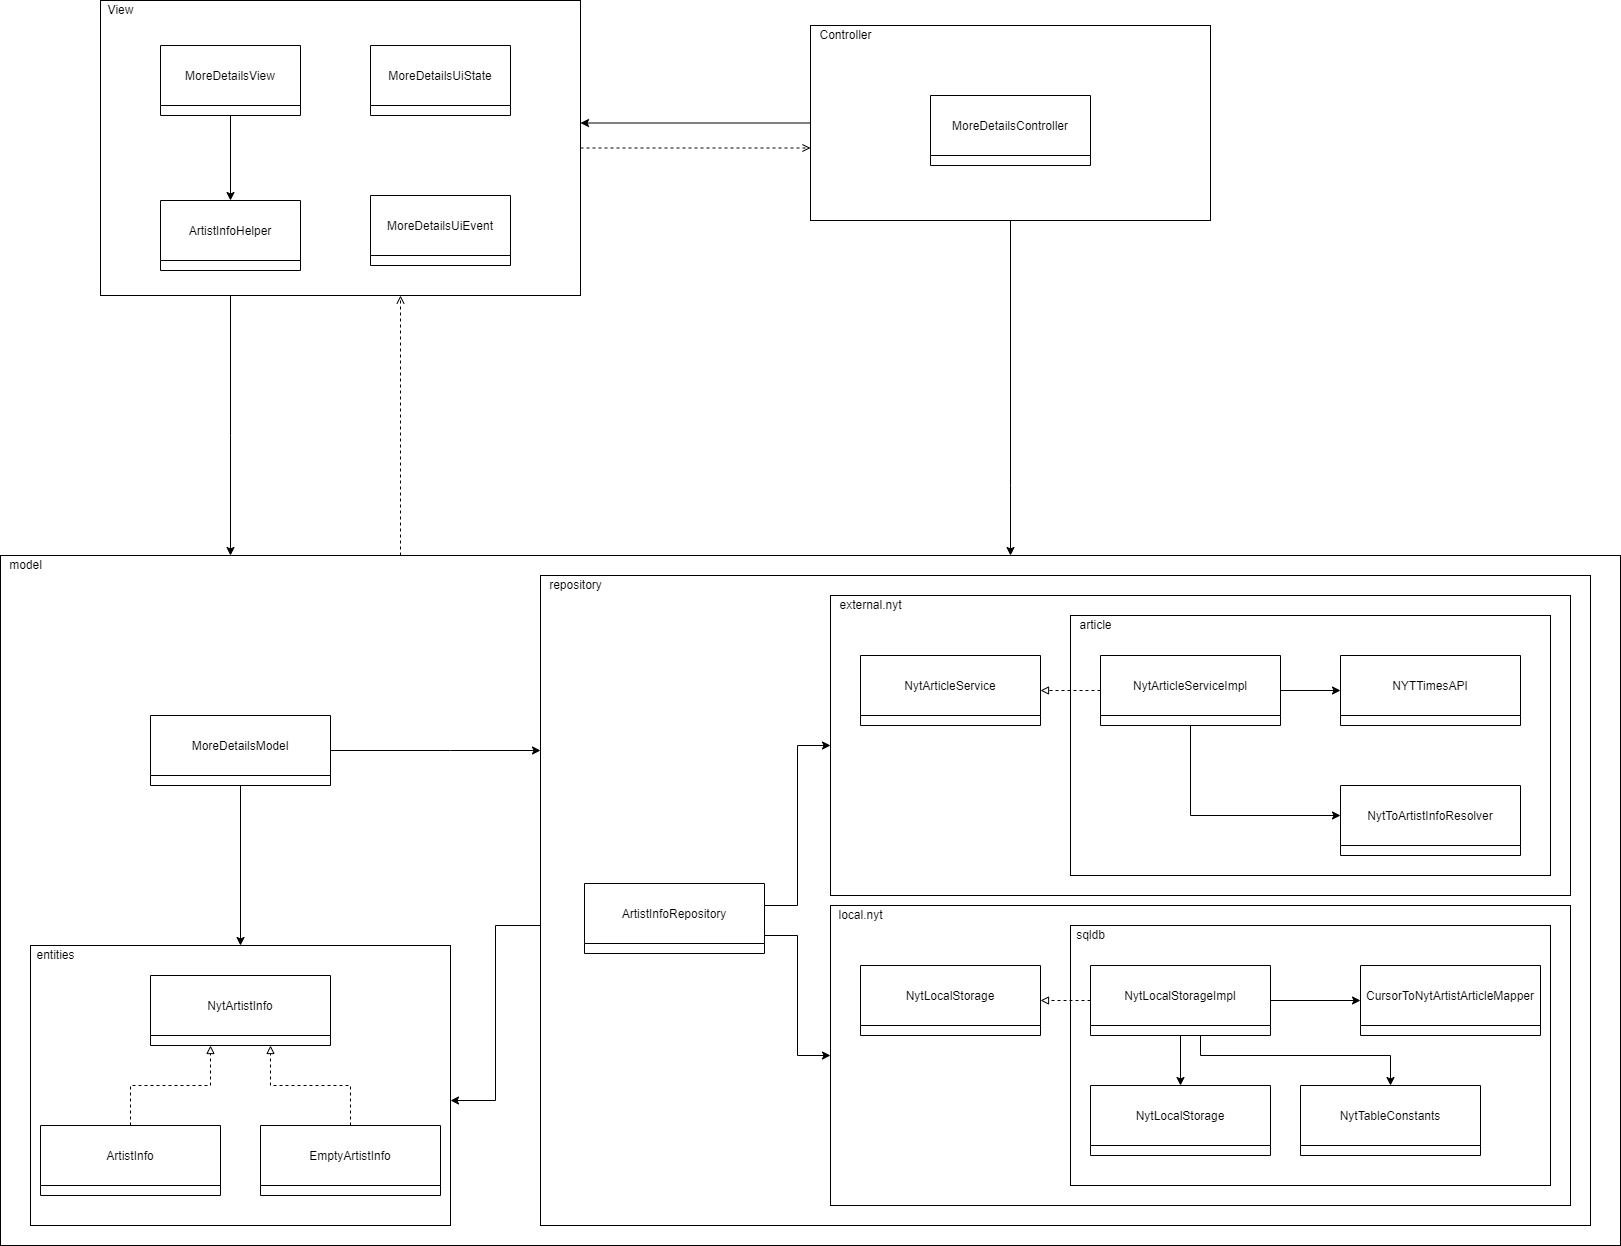

The diagram above was exported from draw.io. Its source (the exported page's mxGraphModel, read from the mxfile embedded in the PNG):
<mxGraphModel dx="1422" dy="-407" grid="1" gridSize="10" guides="1" tooltips="1" connect="1" arrows="1" fold="1" page="1" pageScale="1" pageWidth="827" pageHeight="1169" math="0" shadow="0">
  <root>
    <mxCell id="WIyWlLk6GJQsqaUBKTNV-0" />
    <mxCell id="WIyWlLk6GJQsqaUBKTNV-1" parent="WIyWlLk6GJQsqaUBKTNV-0" />
    <mxCell id="T2bfTwABxpRUcxXEbKIx-82" style="edgeStyle=orthogonalEdgeStyle;rounded=0;orthogonalLoop=1;jettySize=auto;html=1;endArrow=open;endFill=0;dashed=1;" parent="WIyWlLk6GJQsqaUBKTNV-1" source="T2bfTwABxpRUcxXEbKIx-33" target="T2bfTwABxpRUcxXEbKIx-29" edge="1">
      <mxGeometry relative="1" as="geometry">
        <Array as="points">
          <mxPoint x="640" y="1820" />
          <mxPoint x="640" y="1820" />
        </Array>
      </mxGeometry>
    </mxCell>
    <mxCell id="T2bfTwABxpRUcxXEbKIx-33" value="" style="rounded=0;whiteSpace=wrap;html=1;" parent="WIyWlLk6GJQsqaUBKTNV-1" vertex="1">
      <mxGeometry x="240" y="1940" width="1620" height="690" as="geometry" />
    </mxCell>
    <mxCell id="T2bfTwABxpRUcxXEbKIx-80" style="edgeStyle=orthogonalEdgeStyle;rounded=0;orthogonalLoop=1;jettySize=auto;html=1;endArrow=classic;endFill=1;" parent="WIyWlLk6GJQsqaUBKTNV-1" source="T2bfTwABxpRUcxXEbKIx-31" target="T2bfTwABxpRUcxXEbKIx-29" edge="1">
      <mxGeometry relative="1" as="geometry">
        <Array as="points">
          <mxPoint x="1140" y="1555" />
          <mxPoint x="1140" y="1555" />
        </Array>
      </mxGeometry>
    </mxCell>
    <mxCell id="W-oUAN1AsRGsgVJ-VMzs-0" style="edgeStyle=orthogonalEdgeStyle;rounded=0;orthogonalLoop=1;jettySize=auto;html=1;" edge="1" parent="WIyWlLk6GJQsqaUBKTNV-1" source="T2bfTwABxpRUcxXEbKIx-31" target="T2bfTwABxpRUcxXEbKIx-33">
      <mxGeometry relative="1" as="geometry">
        <Array as="points">
          <mxPoint x="1250" y="1870" />
          <mxPoint x="1250" y="1870" />
        </Array>
      </mxGeometry>
    </mxCell>
    <mxCell id="T2bfTwABxpRUcxXEbKIx-31" value="" style="rounded=0;whiteSpace=wrap;html=1;" parent="WIyWlLk6GJQsqaUBKTNV-1" vertex="1">
      <mxGeometry x="1050" y="1410" width="400" height="195" as="geometry" />
    </mxCell>
    <mxCell id="T2bfTwABxpRUcxXEbKIx-81" style="edgeStyle=orthogonalEdgeStyle;rounded=0;orthogonalLoop=1;jettySize=auto;html=1;endArrow=classic;endFill=1;" parent="WIyWlLk6GJQsqaUBKTNV-1" source="T2bfTwABxpRUcxXEbKIx-29" target="T2bfTwABxpRUcxXEbKIx-33" edge="1">
      <mxGeometry relative="1" as="geometry">
        <Array as="points">
          <mxPoint x="470" y="1820" />
          <mxPoint x="470" y="1820" />
        </Array>
      </mxGeometry>
    </mxCell>
    <mxCell id="T2bfTwABxpRUcxXEbKIx-83" style="edgeStyle=orthogonalEdgeStyle;rounded=0;orthogonalLoop=1;jettySize=auto;html=1;endArrow=open;endFill=0;dashed=1;" parent="WIyWlLk6GJQsqaUBKTNV-1" source="T2bfTwABxpRUcxXEbKIx-29" target="T2bfTwABxpRUcxXEbKIx-31" edge="1">
      <mxGeometry relative="1" as="geometry">
        <Array as="points">
          <mxPoint x="1070" y="1598" />
          <mxPoint x="1070" y="1598" />
        </Array>
      </mxGeometry>
    </mxCell>
    <mxCell id="T2bfTwABxpRUcxXEbKIx-29" value="" style="rounded=0;whiteSpace=wrap;html=1;" parent="WIyWlLk6GJQsqaUBKTNV-1" vertex="1">
      <mxGeometry x="340" y="1385" width="480" height="295" as="geometry" />
    </mxCell>
    <mxCell id="T2bfTwABxpRUcxXEbKIx-0" value="MoreDetailsUiEvent" style="swimlane;fontStyle=0;childLayout=stackLayout;horizontal=1;startSize=60;horizontalStack=0;resizeParent=1;resizeParentMax=0;resizeLast=0;collapsible=1;marginBottom=0;" parent="WIyWlLk6GJQsqaUBKTNV-1" vertex="1">
      <mxGeometry x="610" y="1580" width="140" height="70" as="geometry" />
    </mxCell>
    <mxCell id="T2bfTwABxpRUcxXEbKIx-5" value="MoreDetailsUiState" style="swimlane;fontStyle=0;childLayout=stackLayout;horizontal=1;startSize=60;horizontalStack=0;resizeParent=1;resizeParentMax=0;resizeLast=0;collapsible=1;marginBottom=0;" parent="WIyWlLk6GJQsqaUBKTNV-1" vertex="1">
      <mxGeometry x="610" y="1430" width="140" height="70" as="geometry" />
    </mxCell>
    <mxCell id="T2bfTwABxpRUcxXEbKIx-121" style="edgeStyle=orthogonalEdgeStyle;rounded=0;orthogonalLoop=1;jettySize=auto;html=1;endArrow=classic;endFill=1;" parent="WIyWlLk6GJQsqaUBKTNV-1" source="T2bfTwABxpRUcxXEbKIx-7" target="T2bfTwABxpRUcxXEbKIx-13" edge="1">
      <mxGeometry relative="1" as="geometry" />
    </mxCell>
    <mxCell id="T2bfTwABxpRUcxXEbKIx-7" value="MoreDetailsView" style="swimlane;fontStyle=0;childLayout=stackLayout;horizontal=1;startSize=60;horizontalStack=0;resizeParent=1;resizeParentMax=0;resizeLast=0;collapsible=1;marginBottom=0;" parent="WIyWlLk6GJQsqaUBKTNV-1" vertex="1">
      <mxGeometry x="400" y="1430" width="140" height="70" as="geometry" />
    </mxCell>
    <mxCell id="T2bfTwABxpRUcxXEbKIx-13" value="ArtistInfoHelper" style="swimlane;fontStyle=0;childLayout=stackLayout;horizontal=1;startSize=60;horizontalStack=0;resizeParent=1;resizeParentMax=0;resizeLast=0;collapsible=1;marginBottom=0;" parent="WIyWlLk6GJQsqaUBKTNV-1" vertex="1">
      <mxGeometry x="400" y="1585" width="140" height="70" as="geometry" />
    </mxCell>
    <mxCell id="T2bfTwABxpRUcxXEbKIx-19" value="MoreDetailsController" style="swimlane;fontStyle=0;childLayout=stackLayout;horizontal=1;startSize=60;horizontalStack=0;resizeParent=1;resizeParentMax=0;resizeLast=0;collapsible=1;marginBottom=0;" parent="WIyWlLk6GJQsqaUBKTNV-1" vertex="1">
      <mxGeometry x="1170" y="1480" width="160" height="70" as="geometry" />
    </mxCell>
    <mxCell id="T2bfTwABxpRUcxXEbKIx-30" value="View" style="text;html=1;align=center;verticalAlign=middle;resizable=0;points=[];autosize=1;strokeColor=none;fillColor=none;" parent="WIyWlLk6GJQsqaUBKTNV-1" vertex="1">
      <mxGeometry x="340" y="1385" width="40" height="20" as="geometry" />
    </mxCell>
    <mxCell id="T2bfTwABxpRUcxXEbKIx-32" value="Controller" style="text;html=1;align=center;verticalAlign=middle;resizable=0;points=[];autosize=1;strokeColor=none;fillColor=none;" parent="WIyWlLk6GJQsqaUBKTNV-1" vertex="1">
      <mxGeometry x="1050" y="1410" width="70" height="20" as="geometry" />
    </mxCell>
    <mxCell id="T2bfTwABxpRUcxXEbKIx-34" value="model" style="text;html=1;align=center;verticalAlign=middle;resizable=0;points=[];autosize=1;strokeColor=none;fillColor=none;" parent="WIyWlLk6GJQsqaUBKTNV-1" vertex="1">
      <mxGeometry x="240" y="1940" width="50" height="20" as="geometry" />
    </mxCell>
    <mxCell id="T2bfTwABxpRUcxXEbKIx-94" style="edgeStyle=orthogonalEdgeStyle;rounded=0;orthogonalLoop=1;jettySize=auto;html=1;endArrow=classic;endFill=1;" parent="WIyWlLk6GJQsqaUBKTNV-1" source="T2bfTwABxpRUcxXEbKIx-35" target="T2bfTwABxpRUcxXEbKIx-85" edge="1">
      <mxGeometry relative="1" as="geometry">
        <Array as="points">
          <mxPoint x="735" y="2310" />
          <mxPoint x="735" y="2485" />
        </Array>
      </mxGeometry>
    </mxCell>
    <mxCell id="T2bfTwABxpRUcxXEbKIx-35" value="" style="rounded=0;whiteSpace=wrap;html=1;" parent="WIyWlLk6GJQsqaUBKTNV-1" vertex="1">
      <mxGeometry x="780" y="1960" width="1050" height="650" as="geometry" />
    </mxCell>
    <mxCell id="T2bfTwABxpRUcxXEbKIx-36" value="repository" style="text;html=1;align=center;verticalAlign=middle;resizable=0;points=[];autosize=1;strokeColor=none;fillColor=none;" parent="WIyWlLk6GJQsqaUBKTNV-1" vertex="1">
      <mxGeometry x="780" y="1960" width="70" height="20" as="geometry" />
    </mxCell>
    <mxCell id="T2bfTwABxpRUcxXEbKIx-87" style="edgeStyle=orthogonalEdgeStyle;rounded=0;orthogonalLoop=1;jettySize=auto;html=1;endArrow=classic;endFill=1;" parent="WIyWlLk6GJQsqaUBKTNV-1" source="T2bfTwABxpRUcxXEbKIx-39" target="T2bfTwABxpRUcxXEbKIx-85" edge="1">
      <mxGeometry relative="1" as="geometry" />
    </mxCell>
    <mxCell id="T2bfTwABxpRUcxXEbKIx-88" style="edgeStyle=orthogonalEdgeStyle;rounded=0;orthogonalLoop=1;jettySize=auto;html=1;endArrow=classic;endFill=1;" parent="WIyWlLk6GJQsqaUBKTNV-1" source="T2bfTwABxpRUcxXEbKIx-39" target="T2bfTwABxpRUcxXEbKIx-35" edge="1">
      <mxGeometry relative="1" as="geometry">
        <Array as="points">
          <mxPoint x="690" y="2135" />
          <mxPoint x="690" y="2135" />
        </Array>
      </mxGeometry>
    </mxCell>
    <mxCell id="T2bfTwABxpRUcxXEbKIx-39" value="MoreDetailsModel" style="swimlane;fontStyle=0;childLayout=stackLayout;horizontal=1;startSize=60;horizontalStack=0;resizeParent=1;resizeParentMax=0;resizeLast=0;collapsible=1;marginBottom=0;" parent="WIyWlLk6GJQsqaUBKTNV-1" vertex="1">
      <mxGeometry x="390" y="2100" width="180" height="70" as="geometry" />
    </mxCell>
    <mxCell id="T2bfTwABxpRUcxXEbKIx-117" style="edgeStyle=orthogonalEdgeStyle;rounded=0;orthogonalLoop=1;jettySize=auto;html=1;endArrow=classic;endFill=1;" parent="WIyWlLk6GJQsqaUBKTNV-1" source="T2bfTwABxpRUcxXEbKIx-56" target="T2bfTwABxpRUcxXEbKIx-95" edge="1">
      <mxGeometry relative="1" as="geometry">
        <Array as="points">
          <mxPoint x="1037" y="2290" />
          <mxPoint x="1037" y="2130" />
        </Array>
      </mxGeometry>
    </mxCell>
    <mxCell id="T2bfTwABxpRUcxXEbKIx-118" style="edgeStyle=orthogonalEdgeStyle;rounded=0;orthogonalLoop=1;jettySize=auto;html=1;endArrow=classic;endFill=1;" parent="WIyWlLk6GJQsqaUBKTNV-1" source="T2bfTwABxpRUcxXEbKIx-56" target="T2bfTwABxpRUcxXEbKIx-96" edge="1">
      <mxGeometry relative="1" as="geometry">
        <Array as="points">
          <mxPoint x="1037" y="2320" />
          <mxPoint x="1037" y="2440" />
        </Array>
      </mxGeometry>
    </mxCell>
    <mxCell id="T2bfTwABxpRUcxXEbKIx-56" value="ArtistInfoRepository" style="swimlane;fontStyle=0;childLayout=stackLayout;horizontal=1;startSize=60;horizontalStack=0;resizeParent=1;resizeParentMax=0;resizeLast=0;collapsible=1;marginBottom=0;" parent="WIyWlLk6GJQsqaUBKTNV-1" vertex="1">
      <mxGeometry x="824" y="2268" width="180" height="70" as="geometry" />
    </mxCell>
    <mxCell id="T2bfTwABxpRUcxXEbKIx-85" value="" style="rounded=0;whiteSpace=wrap;html=1;" parent="WIyWlLk6GJQsqaUBKTNV-1" vertex="1">
      <mxGeometry x="270" y="2330" width="420" height="280" as="geometry" />
    </mxCell>
    <mxCell id="T2bfTwABxpRUcxXEbKIx-86" value="entities" style="text;html=1;align=center;verticalAlign=middle;resizable=0;points=[];autosize=1;strokeColor=none;fillColor=none;" parent="WIyWlLk6GJQsqaUBKTNV-1" vertex="1">
      <mxGeometry x="270" y="2330" width="50" height="20" as="geometry" />
    </mxCell>
    <mxCell id="T2bfTwABxpRUcxXEbKIx-89" value="NytArtistInfo" style="swimlane;fontStyle=0;childLayout=stackLayout;horizontal=1;startSize=60;horizontalStack=0;resizeParent=1;resizeParentMax=0;resizeLast=0;collapsible=1;marginBottom=0;" parent="WIyWlLk6GJQsqaUBKTNV-1" vertex="1">
      <mxGeometry x="390" y="2360" width="180" height="70" as="geometry" />
    </mxCell>
    <mxCell id="T2bfTwABxpRUcxXEbKIx-93" style="edgeStyle=orthogonalEdgeStyle;rounded=0;orthogonalLoop=1;jettySize=auto;html=1;endArrow=block;endFill=0;dashed=1;" parent="WIyWlLk6GJQsqaUBKTNV-1" source="T2bfTwABxpRUcxXEbKIx-90" target="T2bfTwABxpRUcxXEbKIx-89" edge="1">
      <mxGeometry relative="1" as="geometry">
        <Array as="points">
          <mxPoint x="590" y="2470" />
          <mxPoint x="510" y="2470" />
        </Array>
      </mxGeometry>
    </mxCell>
    <mxCell id="T2bfTwABxpRUcxXEbKIx-90" value="EmptyArtistInfo" style="swimlane;fontStyle=0;childLayout=stackLayout;horizontal=1;startSize=60;horizontalStack=0;resizeParent=1;resizeParentMax=0;resizeLast=0;collapsible=1;marginBottom=0;" parent="WIyWlLk6GJQsqaUBKTNV-1" vertex="1">
      <mxGeometry x="500" y="2510" width="180" height="70" as="geometry" />
    </mxCell>
    <mxCell id="T2bfTwABxpRUcxXEbKIx-92" style="edgeStyle=orthogonalEdgeStyle;rounded=0;orthogonalLoop=1;jettySize=auto;html=1;endArrow=block;endFill=0;dashed=1;" parent="WIyWlLk6GJQsqaUBKTNV-1" source="T2bfTwABxpRUcxXEbKIx-91" target="T2bfTwABxpRUcxXEbKIx-89" edge="1">
      <mxGeometry relative="1" as="geometry">
        <Array as="points">
          <mxPoint x="370" y="2470" />
          <mxPoint x="450" y="2470" />
        </Array>
      </mxGeometry>
    </mxCell>
    <mxCell id="T2bfTwABxpRUcxXEbKIx-91" value="ArtistInfo" style="swimlane;fontStyle=0;childLayout=stackLayout;horizontal=1;startSize=60;horizontalStack=0;resizeParent=1;resizeParentMax=0;resizeLast=0;collapsible=1;marginBottom=0;" parent="WIyWlLk6GJQsqaUBKTNV-1" vertex="1">
      <mxGeometry x="280" y="2510" width="180" height="70" as="geometry" />
    </mxCell>
    <mxCell id="T2bfTwABxpRUcxXEbKIx-95" value="" style="rounded=0;whiteSpace=wrap;html=1;" parent="WIyWlLk6GJQsqaUBKTNV-1" vertex="1">
      <mxGeometry x="1070" y="1980" width="740" height="300" as="geometry" />
    </mxCell>
    <mxCell id="T2bfTwABxpRUcxXEbKIx-96" value="" style="rounded=0;whiteSpace=wrap;html=1;" parent="WIyWlLk6GJQsqaUBKTNV-1" vertex="1">
      <mxGeometry x="1070" y="2290" width="740" height="300" as="geometry" />
    </mxCell>
    <mxCell id="T2bfTwABxpRUcxXEbKIx-97" value="external.nyt" style="text;html=1;align=center;verticalAlign=middle;resizable=0;points=[];autosize=1;strokeColor=none;fillColor=none;" parent="WIyWlLk6GJQsqaUBKTNV-1" vertex="1">
      <mxGeometry x="1070" y="1980" width="80" height="20" as="geometry" />
    </mxCell>
    <mxCell id="T2bfTwABxpRUcxXEbKIx-98" value="local.nyt" style="text;html=1;align=center;verticalAlign=middle;resizable=0;points=[];autosize=1;strokeColor=none;fillColor=none;" parent="WIyWlLk6GJQsqaUBKTNV-1" vertex="1">
      <mxGeometry x="1070" y="2290" width="60" height="20" as="geometry" />
    </mxCell>
    <mxCell id="T2bfTwABxpRUcxXEbKIx-44" value="NytArticleService" style="swimlane;fontStyle=0;childLayout=stackLayout;horizontal=1;startSize=60;horizontalStack=0;resizeParent=1;resizeParentMax=0;resizeLast=0;collapsible=1;marginBottom=0;" parent="WIyWlLk6GJQsqaUBKTNV-1" vertex="1">
      <mxGeometry x="1100" y="2040" width="180" height="70" as="geometry" />
    </mxCell>
    <mxCell id="T2bfTwABxpRUcxXEbKIx-99" value="" style="rounded=0;whiteSpace=wrap;html=1;" parent="WIyWlLk6GJQsqaUBKTNV-1" vertex="1">
      <mxGeometry x="1310" y="2000" width="480" height="260" as="geometry" />
    </mxCell>
    <mxCell id="T2bfTwABxpRUcxXEbKIx-100" value="article" style="text;html=1;align=center;verticalAlign=middle;resizable=0;points=[];autosize=1;strokeColor=none;fillColor=none;" parent="WIyWlLk6GJQsqaUBKTNV-1" vertex="1">
      <mxGeometry x="1310" y="2000" width="50" height="20" as="geometry" />
    </mxCell>
    <mxCell id="T2bfTwABxpRUcxXEbKIx-46" value="NYTTimesAPI" style="swimlane;fontStyle=0;childLayout=stackLayout;horizontal=1;startSize=60;horizontalStack=0;resizeParent=1;resizeParentMax=0;resizeLast=0;collapsible=1;marginBottom=0;" parent="WIyWlLk6GJQsqaUBKTNV-1" vertex="1">
      <mxGeometry x="1580" y="2040" width="180" height="70" as="geometry" />
    </mxCell>
    <mxCell id="T2bfTwABxpRUcxXEbKIx-51" value="NytToArtistInfoResolver" style="swimlane;fontStyle=0;childLayout=stackLayout;horizontal=1;startSize=60;horizontalStack=0;resizeParent=1;resizeParentMax=0;resizeLast=0;collapsible=1;marginBottom=0;" parent="WIyWlLk6GJQsqaUBKTNV-1" vertex="1">
      <mxGeometry x="1580" y="2170" width="180" height="70" as="geometry" />
    </mxCell>
    <mxCell id="T2bfTwABxpRUcxXEbKIx-58" value="NytLocalStorage" style="swimlane;fontStyle=0;childLayout=stackLayout;horizontal=1;startSize=60;horizontalStack=0;resizeParent=1;resizeParentMax=0;resizeLast=0;collapsible=1;marginBottom=0;" parent="WIyWlLk6GJQsqaUBKTNV-1" vertex="1">
      <mxGeometry x="1100" y="2350" width="180" height="70" as="geometry" />
    </mxCell>
    <mxCell id="T2bfTwABxpRUcxXEbKIx-101" value="" style="rounded=0;whiteSpace=wrap;html=1;" parent="WIyWlLk6GJQsqaUBKTNV-1" vertex="1">
      <mxGeometry x="1310" y="2310" width="480" height="260" as="geometry" />
    </mxCell>
    <mxCell id="T2bfTwABxpRUcxXEbKIx-102" value="sqldb" style="text;html=1;align=center;verticalAlign=middle;resizable=0;points=[];autosize=1;strokeColor=none;fillColor=none;" parent="WIyWlLk6GJQsqaUBKTNV-1" vertex="1">
      <mxGeometry x="1310" y="2310" width="40" height="20" as="geometry" />
    </mxCell>
    <mxCell id="T2bfTwABxpRUcxXEbKIx-104" value="NytLocalStorage" style="swimlane;fontStyle=0;childLayout=stackLayout;horizontal=1;startSize=60;horizontalStack=0;resizeParent=1;resizeParentMax=0;resizeLast=0;collapsible=1;marginBottom=0;" parent="WIyWlLk6GJQsqaUBKTNV-1" vertex="1">
      <mxGeometry x="1330" y="2470" width="180" height="70" as="geometry" />
    </mxCell>
    <mxCell id="T2bfTwABxpRUcxXEbKIx-105" value="NytTableConstants" style="swimlane;fontStyle=0;childLayout=stackLayout;horizontal=1;startSize=60;horizontalStack=0;resizeParent=1;resizeParentMax=0;resizeLast=0;collapsible=1;marginBottom=0;" parent="WIyWlLk6GJQsqaUBKTNV-1" vertex="1">
      <mxGeometry x="1540" y="2470" width="180" height="70" as="geometry" />
    </mxCell>
    <mxCell id="T2bfTwABxpRUcxXEbKIx-107" style="edgeStyle=orthogonalEdgeStyle;rounded=0;orthogonalLoop=1;jettySize=auto;html=1;endArrow=classic;endFill=1;" parent="WIyWlLk6GJQsqaUBKTNV-1" source="T2bfTwABxpRUcxXEbKIx-106" target="T2bfTwABxpRUcxXEbKIx-62" edge="1">
      <mxGeometry relative="1" as="geometry" />
    </mxCell>
    <mxCell id="T2bfTwABxpRUcxXEbKIx-113" style="edgeStyle=orthogonalEdgeStyle;rounded=0;orthogonalLoop=1;jettySize=auto;html=1;endArrow=classic;endFill=1;" parent="WIyWlLk6GJQsqaUBKTNV-1" source="T2bfTwABxpRUcxXEbKIx-106" target="T2bfTwABxpRUcxXEbKIx-104" edge="1">
      <mxGeometry relative="1" as="geometry" />
    </mxCell>
    <mxCell id="T2bfTwABxpRUcxXEbKIx-114" style="edgeStyle=orthogonalEdgeStyle;rounded=0;orthogonalLoop=1;jettySize=auto;html=1;endArrow=classic;endFill=1;" parent="WIyWlLk6GJQsqaUBKTNV-1" source="T2bfTwABxpRUcxXEbKIx-106" target="T2bfTwABxpRUcxXEbKIx-105" edge="1">
      <mxGeometry relative="1" as="geometry">
        <Array as="points">
          <mxPoint x="1440" y="2440" />
          <mxPoint x="1630" y="2440" />
        </Array>
      </mxGeometry>
    </mxCell>
    <mxCell id="T2bfTwABxpRUcxXEbKIx-115" style="edgeStyle=orthogonalEdgeStyle;rounded=0;orthogonalLoop=1;jettySize=auto;html=1;endArrow=block;endFill=0;dashed=1;" parent="WIyWlLk6GJQsqaUBKTNV-1" source="T2bfTwABxpRUcxXEbKIx-106" target="T2bfTwABxpRUcxXEbKIx-58" edge="1">
      <mxGeometry relative="1" as="geometry" />
    </mxCell>
    <mxCell id="T2bfTwABxpRUcxXEbKIx-106" value="NytLocalStorageImpl" style="swimlane;fontStyle=0;childLayout=stackLayout;horizontal=1;startSize=60;horizontalStack=0;resizeParent=1;resizeParentMax=0;resizeLast=0;collapsible=1;marginBottom=0;" parent="WIyWlLk6GJQsqaUBKTNV-1" vertex="1">
      <mxGeometry x="1330" y="2350" width="180" height="70" as="geometry" />
    </mxCell>
    <mxCell id="T2bfTwABxpRUcxXEbKIx-62" value="CursorToNytArtistArticleMapper" style="swimlane;fontStyle=0;childLayout=stackLayout;horizontal=1;startSize=60;horizontalStack=0;resizeParent=1;resizeParentMax=0;resizeLast=0;collapsible=1;marginBottom=0;" parent="WIyWlLk6GJQsqaUBKTNV-1" vertex="1">
      <mxGeometry x="1600" y="2350" width="180" height="70" as="geometry" />
    </mxCell>
    <mxCell id="T2bfTwABxpRUcxXEbKIx-116" style="edgeStyle=orthogonalEdgeStyle;rounded=0;orthogonalLoop=1;jettySize=auto;html=1;endArrow=block;endFill=0;dashed=1;" parent="WIyWlLk6GJQsqaUBKTNV-1" source="T2bfTwABxpRUcxXEbKIx-112" target="T2bfTwABxpRUcxXEbKIx-44" edge="1">
      <mxGeometry relative="1" as="geometry" />
    </mxCell>
    <mxCell id="T2bfTwABxpRUcxXEbKIx-119" style="edgeStyle=orthogonalEdgeStyle;rounded=0;orthogonalLoop=1;jettySize=auto;html=1;endArrow=classic;endFill=1;" parent="WIyWlLk6GJQsqaUBKTNV-1" source="T2bfTwABxpRUcxXEbKIx-112" target="T2bfTwABxpRUcxXEbKIx-46" edge="1">
      <mxGeometry relative="1" as="geometry" />
    </mxCell>
    <mxCell id="T2bfTwABxpRUcxXEbKIx-120" style="edgeStyle=orthogonalEdgeStyle;rounded=0;orthogonalLoop=1;jettySize=auto;html=1;endArrow=classic;endFill=1;" parent="WIyWlLk6GJQsqaUBKTNV-1" source="T2bfTwABxpRUcxXEbKIx-112" target="T2bfTwABxpRUcxXEbKIx-51" edge="1">
      <mxGeometry relative="1" as="geometry">
        <Array as="points">
          <mxPoint x="1430" y="2200" />
        </Array>
      </mxGeometry>
    </mxCell>
    <mxCell id="T2bfTwABxpRUcxXEbKIx-112" value="NytArticleServiceImpl" style="swimlane;fontStyle=0;childLayout=stackLayout;horizontal=1;startSize=60;horizontalStack=0;resizeParent=1;resizeParentMax=0;resizeLast=0;collapsible=1;marginBottom=0;" parent="WIyWlLk6GJQsqaUBKTNV-1" vertex="1">
      <mxGeometry x="1340" y="2040" width="180" height="70" as="geometry" />
    </mxCell>
  </root>
</mxGraphModel>